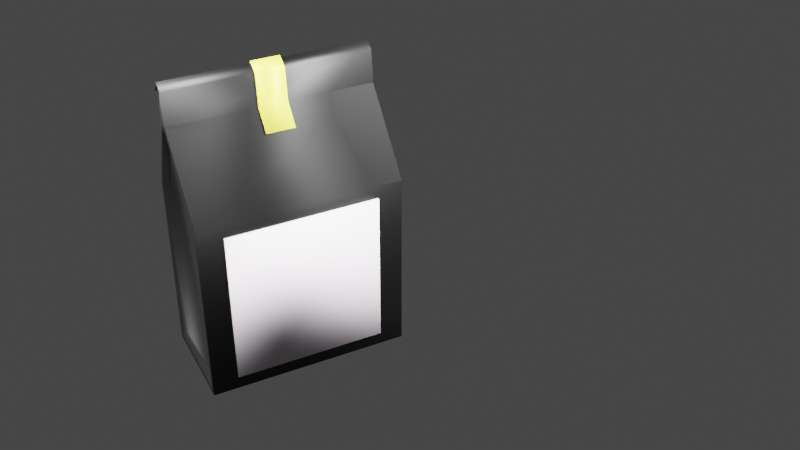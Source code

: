# Source: coffee-package.blend  (saved by Blender 3.3.6; exported with 4.5.12 LTS)
import bpy
from mathutils import Matrix  # noqa: F401  (used for matrix-valued properties, if any)

bpy.ops.wm.read_factory_settings(use_empty=True)
scene = bpy.context.scene
scene.name = 'Scene'

# ---- collections
col_coffee_package = bpy.data.collections.new('Coffee Package'); scene.collection.children.link(col_coffee_package)

# ---- materials (node trees are filled in below, after node groups)
mat_clip = bpy.data.materials.new('Clip')
mat_coffee_package = bpy.data.materials.new('Coffee Package')
mat_label = bpy.data.materials.new('Label')

# ---- material node trees
mat_clip.use_nodes = True; mat_clip.node_tree.nodes.clear()
_N = mat_clip.node_tree.nodes; _L = mat_clip.node_tree.links
n0 = _N.new('ShaderNodeBsdfPrincipled'); n0.name = 'Principled BSDF'; n0.location = (10, 300)
n0.distribution = 'GGX'
n0.subsurface_method = 'RANDOM_WALK_SKIN'
n0.inputs[0].default_value = (0.8, 0.7242, 0.08522, 1.0)
n0.inputs[1].default_value = 0.2
n0.inputs[3].default_value = 1.45
n0.inputs[13].default_value = 0.1
n0.inputs[27].default_value = (0.0, 0.0, 0.0, 1.0)
n0.inputs[28].default_value = 1.0
n1 = _N.new('ShaderNodeOutputMaterial'); n1.name = 'Material Output'; n1.location = (300, 300)
_L.new(n0.outputs[0], n1.inputs[0])
n1.is_active_output = True
mat_coffee_package.use_nodes = True; mat_coffee_package.node_tree.nodes.clear()
_N = mat_coffee_package.node_tree.nodes; _L = mat_coffee_package.node_tree.links
n0 = _N.new('ShaderNodeBsdfPrincipled'); n0.name = 'Principled BSDF'; n0.location = (10, 300)
n0.distribution = 'GGX'
n0.subsurface_method = 'RANDOM_WALK_SKIN'
n0.inputs[0].default_value = (0.0, 0.0, 0.0, 1.0)
n0.inputs[3].default_value = 1.45
n0.inputs[27].default_value = (0.0, 0.0, 0.0, 1.0)
n0.inputs[28].default_value = 1.0
n1 = _N.new('ShaderNodeOutputMaterial'); n1.name = 'Material Output'; n1.location = (300, 300)
_L.new(n0.outputs[0], n1.inputs[0])
n1.is_active_output = True
mat_label.use_nodes = True; mat_label.node_tree.nodes.clear()
_N = mat_label.node_tree.nodes; _L = mat_label.node_tree.links
n0 = _N.new('ShaderNodeBsdfPrincipled'); n0.name = 'Principled BSDF'; n0.location = (10, 300)
n0.distribution = 'GGX'
n0.subsurface_method = 'RANDOM_WALK_SKIN'
n0.inputs[0].default_value = (0.8, 0.7157, 0.7947, 1.0)
n0.inputs[3].default_value = 1.45
n0.inputs[27].default_value = (0.0, 0.0, 0.0, 1.0)
n0.inputs[28].default_value = 1.0
n1 = _N.new('ShaderNodeOutputMaterial'); n1.name = 'Material Output'; n1.location = (300, 300)
_L.new(n0.outputs[0], n1.inputs[0])
n1.is_active_output = True

# ---- world
world_world = bpy.data.worlds.new('World'); scene.world = world_world
world_world.use_nodes = True; world_world.node_tree.nodes.clear()
_N = world_world.node_tree.nodes; _L = world_world.node_tree.links
n0 = _N.new('ShaderNodeOutputWorld'); n0.name = 'World Output'; n0.location = (300, 300)
n1 = _N.new('ShaderNodeBackground'); n1.name = 'Background'; n1.location = (10, 300)
n1.inputs[0].default_value = (0.05088, 0.05088, 0.05088, 1.0)
_L.new(n1.outputs[0], n0.inputs[0])
n0.is_active_output = True
world_world.color = (0.05088, 0.05088, 0.05088)
world_world.use_sun_shadow = False
world_world.sun_shadow_jitter_overblur = 0.0

# ---- cameras
cam_camera = bpy.data.cameras.new('Camera')

# ---- lights
light_area_light_1 = bpy.data.lights.new('Area Light 1', 'AREA')
light_area_light_1.transmission_factor = 0.0
light_area_light_1.energy = 23.56
light_area_light_1.shadow_soft_size = 0.5
light_area_light_1.shadow_maximum_resolution = 0.006
light_area_light_1.use_absolute_resolution = True
light_area_light_1.shape = 'RECTANGLE'
light_area_light_1.size = 0.5
light_area_light_2 = bpy.data.lights.new('Area Light 2', 'AREA')
light_area_light_2.transmission_factor = 0.0
light_area_light_2.energy = 23.56
light_area_light_2.shadow_soft_size = 0.5
light_area_light_2.shadow_maximum_resolution = 0.006
light_area_light_2.use_absolute_resolution = True
light_area_light_2.shape = 'RECTANGLE'
light_area_light_2.size = 0.5

# ---- meshes
me_clip = bpy.data.meshes.new('Clip')
me_clip.from_pydata([(-0.03121, -0.01401, 0.1399), (-0.03121, 0.01401, 0.1399), (0.007717, 0.01401, 0.1401), (0.007717, -0.01401, 0.1401), (-0.02374, -0.01401, 0.1596), (-0.02374, 0.01401, 0.1596), (-0.008541, 0.01401, 0.1596), (-0.008541, -0.01401, 0.1596), (-0.02063, -0.01401, 0.1796), (-0.02063, 0.01401, 0.1796), (-0.01166, 0.01401, 0.1919), (-0.01166, -0.01401, 0.1919), (-0.02931, -0.01401, 0.186), (-0.02931, 0.01401, 0.186), (-0.02033, 0.01401, 0.1982), (-0.02033, -0.01401, 0.1982), (-0.03302, -0.01401, 0.1405), (-0.03302, 0.01401, 0.1405), (0.0092, 0.01401, 0.1413), (0.0092, -0.01401, 0.1413), (-0.02561, -0.01401, 0.1601), (-0.02561, 0.01401, 0.1601), (-0.006758, 0.01401, 0.1604), (-0.006758, -0.01401, 0.1604), (-0.02241, -0.01401, 0.1789), (-0.02241, 0.01401, 0.1789), (-0.009977, 0.01401, 0.1929), (-0.009977, -0.01401, 0.1929), (-0.03122, -0.01401, 0.1857), (-0.03122, 0.01401, 0.1857), (-0.02063, 0.01401, 0.2002), (-0.02063, -0.01401, 0.2002)], [], [(5, 1, 17, 21), (8, 12, 28, 24), (0, 4, 20, 16), (6, 10, 26, 22), (15, 11, 27, 31), (7, 3, 19, 23), (9, 5, 21, 25), (19, 18, 22, 23), (17, 16, 20, 21), (23, 22, 26, 27), (21, 20, 24, 25), (30, 29, 28, 31), (27, 26, 30, 31), (25, 24, 28, 29), (1, 0, 16, 17), (14, 13, 29, 30), (3, 2, 18, 19), (12, 15, 31, 28), (11, 7, 23, 27), (13, 9, 25, 29), (4, 8, 24, 20), (2, 6, 22, 18), (10, 14, 30, 26)])
me_clip.polygons.foreach_set('use_smooth', [True] * 23)
_uv = me_clip.uv_layers.new(name='UVMap')
_uv.uv.foreach_set('vector', [0.625, 0.25, 0.625, 0.25, 0.625, 0.25, 0.625, 0.25, 0.625, 0.0, 0.625, 0.0, 0.625, 0.0, 0.625, 0.0, 0.625, 0.0, 0.625, 0.0, 0.625, 0.0, 0.625, 0.0, 0.625, 0.5, 0.625, 0.5, 0.625, 0.5, 0.625, 0.5, 0.625, 0.75, 0.625, 0.75, 0.625, 0.75, 0.625, 0.75, 0.625, 0.75, 0.625, 0.75, 0.625, 0.75, 0.625, 0.75, 0.625, 0.25, 0.625, 0.25, 0.625, 0.25, 0.625, 0.25, 0.625, 0.75, 0.625, 0.5, 0.625, 0.5, 0.625, 0.75, 0.625, 0.25, 0.625, 0.0, 0.625, 0.0, 0.625, 0.25, 0.625, 0.75, 0.625, 0.5, 0.625, 0.5, 0.625, 0.75, 0.625, 0.25, 0.625, 0.0, 0.625, 0.0, 0.625, 0.25, 0.625, 0.5, 0.875, 0.5, 0.875, 0.75, 0.625, 0.75, 0.625, 0.75, 0.625, 0.5, 0.625, 0.5, 0.625, 0.75, 0.625, 0.25, 0.625, 0.0, 0.625, 0.0, 0.625, 0.25, 0.625, 0.25, 0.625, 0.0, 0.625, 0.0, 0.625, 0.25, 0.625, 0.5, 0.875, 0.5, 0.875, 0.5, 0.625, 0.5, 0.625, 0.75, 0.625, 0.5, 0.625, 0.5, 0.625, 0.75, 0.875, 0.75, 0.625, 0.75, 0.625, 0.75, 0.875, 0.75, 0.625, 0.75, 0.625, 0.75, 0.625, 0.75, 0.625, 0.75, 0.625, 0.25, 0.625, 0.25, 0.625, 0.25, 0.625, 0.25, 0.625, 0.0, 0.625, 0.0, 0.625, 0.0, 0.625, 0.0, 0.625, 0.5, 0.625, 0.5, 0.625, 0.5, 0.625, 0.5, 0.625, 0.5, 0.625, 0.5, 0.625, 0.5, 0.625, 0.5])
me_clip.materials.append(mat_clip)
me_clip.update()
me_coffee_package = bpy.data.meshes.new('Coffee Package')
me_coffee_package.from_pydata([(-0.04426, -0.1, -0.09371), (-0.04426, -0.1, 0.08369), (-0.04426, 0.1, -0.09371), (-0.04426, 0.1, 0.08369), (0.04426, -0.1, -0.09371), (0.04426, -0.1, 0.0826), (0.04426, 0.1, -0.09371), (0.05055, 0.1, 0.08478), (-0.01931, -0.1, 0.1533), (-0.01931, 0.1, 0.1533), (-0.01159, 0.1, 0.1533), (-0.01159, -0.1, 0.1533), (-0.02168, -0.09907, 0.1937), (-0.02168, 0.1009, 0.1937), (-0.01166, 0.1, 0.1919), (-0.01166, -0.1, 0.1919), (-0.02931, -0.1, 0.186), (-0.02931, 0.1, 0.186), (-0.02033, 0.1, 0.1982), (-0.02033, -0.1, 0.1982), (-0.03121, -0.01401, 0.1399), (-0.03121, 0.01401, 0.1399), (0.007717, -0.01401, 0.1401), (0.007717, 0.01401, 0.1401), (-0.02374, -0.01401, 0.1596), (-0.02374, 0.01401, 0.1596), (-0.008541, 0.01401, 0.1596), (-0.008541, -0.01401, 0.1596), (-0.02063, -0.01401, 0.1796), (-0.02063, 0.01401, 0.1796), (-0.01166, 0.01401, 0.1919), (-0.01166, -0.01401, 0.1919), (-0.02931, -0.01401, 0.186), (-0.02931, 0.01401, 0.186), (-0.02033, 0.01401, 0.1982), (-0.02033, -0.01401, 0.1982), (-0.03121, -0.01401, 0.1399), (-0.03121, 0.01401, 0.1399), (0.007717, 0.01401, 0.1401), (0.007717, -0.01401, 0.1401), (-0.02374, -0.01401, 0.1596), (-0.02374, 0.01401, 0.1596), (-0.008541, 0.01401, 0.1596), (-0.008541, -0.01401, 0.1596), (-0.02063, -0.01401, 0.1796), (-0.02063, 0.01401, 0.1796), (-0.01166, 0.01401, 0.1919), (-0.01166, -0.01401, 0.1919), (-0.02931, -0.01401, 0.186), (-0.02931, 0.01401, 0.186), (-0.02033, 0.01401, 0.1982), (-0.02033, -0.01401, 0.1982), (-0.04469, -0.09414, -0.1), (-0.05055, -0.1, 0.08478), (-0.05055, 0.1, 0.08478), (-0.04469, 0.09414, -0.1), (0.04469, 0.09414, -0.1), (0.04426, 0.1, 0.0826), (0.05055, -0.1, 0.08478), (0.04469, -0.09414, -0.1), (-0.02374, 0.1, 0.1596), (-0.008541, 0.1, 0.1596), (-0.008541, -0.1, 0.1596), (-0.02374, -0.1, 0.1596), (-0.04426, 0.09382, 0.08369), (0.04426, 0.09382, 0.0826), (0.04426, -0.09382, 0.0826), (-0.04426, -0.09382, 0.08369), (-0.04426, -0.09382, -0.09371), (-0.04426, 0.09382, -0.09371), (0.04426, 0.09382, -0.09371), (0.04426, -0.09382, -0.09371), (-0.01931, 0.09382, 0.1533), (-0.01159, 0.09382, 0.1533), (-0.01159, -0.09382, 0.1533), (-0.01931, -0.09382, 0.1533), (-0.05055, 0.1, -0.1), (-0.05055, -0.1, -0.1), (0.05055, 0.1, -0.1), (0.05055, -0.1, -0.1), (-0.04469, 0.09414, -0.09708), (-0.04469, -0.09414, -0.09708), (0.04469, 0.09414, -0.09708), (0.04469, -0.09414, -0.09708)], [], [(77, 53, 54, 76), (3, 9, 72, 64), (78, 7, 58, 79), (4, 5, 66, 71), (56, 59, 83, 82), (58, 7, 61, 62), (63, 62, 15, 12), (54, 53, 63, 60), (11, 8, 75, 74), (1, 0, 68, 67), (14, 13, 17, 18), (61, 60, 13, 14), (62, 61, 14, 15), (60, 63, 12, 13), (18, 17, 16, 19), (15, 14, 18, 19), (13, 12, 16, 17), (12, 15, 19, 16), (22, 27, 26, 23), (21, 25, 24, 20), (27, 31, 30, 26), (25, 29, 28, 24), (34, 35, 32, 33), (31, 35, 34, 30), (29, 33, 32, 28), (29, 25, 41, 45), (27, 22, 39, 43), (35, 31, 47, 51), (26, 30, 46, 42), (20, 24, 40, 36), (28, 32, 48, 44), (25, 21, 37, 41), (21, 20, 36, 37), (34, 33, 49, 50), (22, 23, 38, 39), (32, 35, 51, 48), (31, 27, 43, 47), (33, 29, 45, 49), (24, 28, 44, 40), (23, 26, 42, 38), (30, 34, 50, 46), (0, 1, 53, 77), (3, 2, 76, 54), (2, 6, 78, 76), (6, 57, 7, 78), (5, 4, 79, 58), (4, 0, 77, 79), (10, 9, 60, 61), (8, 11, 62, 63), (57, 10, 61, 7), (11, 5, 58, 62), (1, 8, 63, 53), (9, 3, 54, 60), (69, 64, 65, 70), (71, 66, 67, 68), (67, 66, 74, 75), (65, 64, 72, 73), (2, 3, 64, 69), (10, 57, 65, 73), (0, 4, 71, 68), (6, 2, 69, 70), (5, 11, 74, 66), (9, 10, 73, 72), (57, 6, 70, 65), (8, 1, 67, 75), (55, 52, 77, 76), (56, 55, 76, 78), (59, 56, 78, 79), (52, 59, 79, 77), (80, 82, 83, 81), (52, 55, 80, 81), (59, 52, 81, 83), (55, 56, 82, 80)])
me_coffee_package.polygons.foreach_set('use_smooth', [True] * 73)
_uv = me_coffee_package.uv_layers.new(name='UVMap')
_uv.uv.foreach_set('vector', [0.375, 0.0, 0.625, 0.0, 0.625, 0.25, 0.375, 0.25, 0.625, 0.2654, 0.625, 0.3224, 0.625, 0.3224, 0.625, 0.2654, 0.375, 0.5, 0.625, 0.5, 0.625, 0.75, 0.375, 0.75, 0.3835, 0.7656, 0.625, 0.7683, 0.625, 0.7683, 0.3835, 0.7656, 0.3605, 0.5073, 0.3605, 0.7427, 0.3605, 0.7427, 0.3605, 0.5073, 0.625, 0.75, 0.625, 0.5, 0.625, 0.5, 0.625, 0.75, 0.625, 1.0, 0.625, 0.75, 0.625, 0.75, 0.625, 1.0, 0.625, 0.25, 0.625, 0.0, 0.625, 0.0, 0.625, 0.25, 0.625, 0.8257, 0.625, 0.9276, 0.625, 0.9276, 0.625, 0.8257, 0.625, 0.9846, 0.3835, 0.9844, 0.3835, 0.9844, 0.625, 0.9846, 0.625, 0.5, 0.625, 0.25, 0.625, 0.25, 0.625, 0.5, 0.625, 0.5, 0.625, 0.25, 0.625, 0.25, 0.625, 0.5, 0.625, 0.75, 0.625, 0.5, 0.625, 0.5, 0.625, 0.75, 0.625, 0.25, 0.625, 0.0, 0.625, 0.0, 0.625, 0.25, 0.625, 0.5, 0.875, 0.5, 0.875, 0.75, 0.625, 0.75, 0.625, 0.75, 0.625, 0.5, 0.625, 0.5, 0.625, 0.75, 0.625, 0.25, 0.625, 0.0, 0.625, 0.0, 0.625, 0.25, 0.625, 1.0, 0.625, 0.75, 0.625, 0.75, 0.625, 1.0, 0.625, 0.75, 0.625, 0.75, 0.625, 0.5, 0.625, 0.5, 0.625, 0.25, 0.625, 0.25, 0.625, 0.0, 0.625, 0.0, 0.625, 0.75, 0.625, 0.75, 0.625, 0.5, 0.625, 0.5, 0.625, 0.25, 0.625, 0.25, 0.625, 0.0, 0.625, 0.0, 0.625, 0.5, 0.625, 0.75, 0.875, 0.75, 0.875, 0.5, 0.625, 0.75, 0.625, 0.75, 0.625, 0.5, 0.625, 0.5, 0.625, 0.25, 0.625, 0.25, 0.625, 0.0, 0.625, 0.0, 0.625, 0.25, 0.625, 0.25, 0.625, 0.25, 0.625, 0.25, 0.625, 0.75, 0.625, 0.75, 0.625, 0.75, 0.625, 0.75, 0.625, 0.75, 0.625, 0.75, 0.625, 0.75, 0.625, 0.75, 0.625, 0.5, 0.625, 0.5, 0.625, 0.5, 0.625, 0.5, 0.625, 0.0, 0.625, 0.0, 0.625, 0.0, 0.625, 0.0, 0.625, 0.0, 0.625, 0.0, 0.625, 0.0, 0.625, 0.0, 0.625, 0.25, 0.625, 0.25, 0.625, 0.25, 0.625, 0.25, 0.625, 0.25, 0.625, 0.0, 0.625, 0.0, 0.625, 0.25, 0.625, 0.5, 0.875, 0.5, 0.875, 0.5, 0.625, 0.5, 0.625, 0.75, 0.625, 0.5, 0.625, 0.5, 0.625, 0.75, 0.875, 0.75, 0.625, 0.75, 0.625, 0.75, 0.875, 0.75, 0.625, 0.75, 0.625, 0.75, 0.625, 0.75, 0.625, 0.75, 0.625, 0.25, 0.625, 0.25, 0.625, 0.25, 0.625, 0.25, 0.625, 0.0, 0.625, 0.0, 0.625, 0.0, 0.625, 0.0, 0.625, 0.5, 0.625, 0.5, 0.625, 0.5, 0.625, 0.5, 0.625, 0.5, 0.625, 0.5, 0.625, 0.5, 0.625, 0.5, 0.3835, 0.9844, 0.625, 0.9846, 0.625, 1.0, 0.375, 1.0, 0.625, 0.2654, 0.3835, 0.2656, 0.375, 0.25, 0.625, 0.25, 0.3835, 0.2656, 0.3835, 0.4844, 0.375, 0.5, 0.375, 0.25, 0.3835, 0.4844, 0.625, 0.4817, 0.625, 0.5, 0.375, 0.5, 0.625, 0.7683, 0.3835, 0.7656, 0.375, 0.75, 0.625, 0.75, 0.3835, 0.7656, 0.3835, 0.9844, 0.375, 1.0, 0.375, 0.75, 0.625, 0.4243, 0.625, 0.3224, 0.625, 0.25, 0.625, 0.5, 0.625, 0.9276, 0.625, 0.8257, 0.625, 0.75, 0.625, 1.0, 0.625, 0.4817, 0.625, 0.4243, 0.625, 0.5, 0.625, 0.5, 0.625, 0.8257, 0.625, 0.7683, 0.625, 0.75, 0.625, 0.75, 0.625, 0.9846, 0.625, 0.9276, 0.625, 1.0, 0.625, 1.0, 0.625, 0.3224, 0.625, 0.2654, 0.625, 0.25, 0.625, 0.25, 0.3835, 0.2656, 0.625, 0.2654, 0.625, 0.4817, 0.3835, 0.4844, 0.3835, 0.7656, 0.625, 0.7683, 0.625, 0.9846, 0.3835, 0.9844, 0.625, 0.9846, 0.625, 0.7683, 0.625, 0.8257, 0.625, 0.9276, 0.625, 0.4817, 0.625, 0.2654, 0.625, 0.3224, 0.625, 0.4243, 0.3835, 0.2656, 0.625, 0.2654, 0.625, 0.2654, 0.3835, 0.2656, 0.625, 0.4243, 0.625, 0.4817, 0.625, 0.4817, 0.625, 0.4243, 0.3835, 0.9844, 0.3835, 0.7656, 0.3835, 0.7656, 0.3835, 0.9844, 0.3835, 0.4844, 0.3835, 0.2656, 0.3835, 0.2656, 0.3835, 0.4844, 0.625, 0.7683, 0.625, 0.8257, 0.625, 0.8257, 0.625, 0.7683, 0.625, 0.3224, 0.625, 0.4243, 0.625, 0.4243, 0.625, 0.3224, 0.625, 0.4817, 0.3835, 0.4844, 0.3835, 0.4844, 0.625, 0.4817, 0.625, 0.9276, 0.625, 0.9846, 0.625, 0.9846, 0.625, 0.9276, 0.1395, 0.5073, 0.1395, 0.7427, 0.125, 0.75, 0.125, 0.5, 0.3605, 0.5073, 0.1395, 0.5073, 0.125, 0.5, 0.375, 0.5, 0.3605, 0.7427, 0.3605, 0.5073, 0.375, 0.5, 0.375, 0.75, 0.1395, 0.7427, 0.3605, 0.7427, 0.375, 0.75, 0.125, 0.75, 0.1395, 0.5073, 0.3605, 0.5073, 0.3605, 0.7427, 0.1395, 0.7427, 0.1395, 0.7427, 0.1395, 0.5073, 0.1395, 0.5073, 0.1395, 0.7427, 0.3605, 0.7427, 0.1395, 0.7427, 0.1395, 0.7427, 0.3605, 0.7427, 0.1395, 0.5073, 0.3605, 0.5073, 0.3605, 0.5073, 0.1395, 0.5073])
me_coffee_package.materials.append(mat_coffee_package)
me_coffee_package.update()
me_label = bpy.data.meshes.new('Label')
me_label.from_pydata([(0.09342, -0.07512, -0.08518), (0.09342, -0.07512, 0.07238), (0.09342, 0.07512, -0.08518), (0.09342, 0.07512, 0.07238), (0.09608, 0.07512, 0.07238), (0.09608, 0.07512, -0.08518), (0.09608, -0.07512, -0.08518), (0.09608, -0.07512, 0.07238)], [], [(2, 0, 1, 3), (5, 4, 7, 6), (1, 0, 6, 7), (0, 2, 5, 6), (3, 1, 7, 4), (2, 3, 4, 5)])
me_label.polygons.foreach_set('use_smooth', [True] * 6)
_uv = me_label.uv_layers.new(name='UVMap')
_uv.uv.foreach_set('vector', [0.375, 0.5, 0.375, 0.75, 0.625, 0.75, 0.625, 0.5, 0.375, 0.5, 0.625, 0.5, 0.625, 0.75, 0.375, 0.75, 0.625, 0.75, 0.375, 0.75, 0.375, 0.75, 0.625, 0.75, 0.375, 0.75, 0.375, 0.5, 0.375, 0.5, 0.375, 0.75, 0.625, 0.5, 0.625, 0.75, 0.625, 0.75, 0.625, 0.5, 0.375, 0.5, 0.625, 0.5, 0.625, 0.5, 0.375, 0.5])
me_label.materials.append(mat_label)
me_label.update()

# ---- objects
ob_area_light_1 = bpy.data.objects.new('Area Light 1', light_area_light_1)
ob_area_light_2 = bpy.data.objects.new('Area Light 2', light_area_light_2)
ob_camera = bpy.data.objects.new('Camera', cam_camera)
ob_clip = bpy.data.objects.new('Clip', me_clip)
ob_coffee_package = bpy.data.objects.new('Coffee Package', me_coffee_package)
ob_label = bpy.data.objects.new('Label', me_label)

# ---- transforms, parenting, visibility, modifiers, constraints
ob_area_light_1.location = (0.2894, 0.3655, 0.4217)
ob_area_light_1.rotation_euler = (-1.015, 0.02191, -0.5714)
ob_area_light_2.location = (-0.005897, -0.4341, 0.4766)
ob_area_light_2.rotation_euler = (0.8146, 0.1194, -0.05904)
ob_camera.location = (0.8445, -0.3029, 0.6125)
ob_camera.rotation_euler = (0.9955, -1.426e-06, 1.103)
ob_clip.location = (0.0, 0.0, 0.0)
ob_coffee_package.location = (0.0, 0.0, 0.0)
ob_label.location = (-0.04271, 0.0, 0.0)

# ---- collection membership
scene.collection.objects.link(ob_area_light_1)
scene.collection.objects.link(ob_area_light_2)
scene.collection.objects.link(ob_camera)
col_coffee_package.objects.link(ob_clip)
col_coffee_package.objects.link(ob_coffee_package)
col_coffee_package.objects.link(ob_label)

# ---- scene / render settings (as saved in the file)
scene.camera = ob_camera
scene.frame_start = 1; scene.frame_end = 250; scene.frame_set(1)
scene.render.engine = 'CYCLES'
scene.cycles.samples = 100
scene.cycles.sampling_pattern = 'TABULATED_SOBOL'
scene.cycles.adaptive_min_samples = 50
scene.cycles.use_light_tree = False
scene.view_settings.view_transform = 'Filmic'
bpy.context.view_layer.update()
